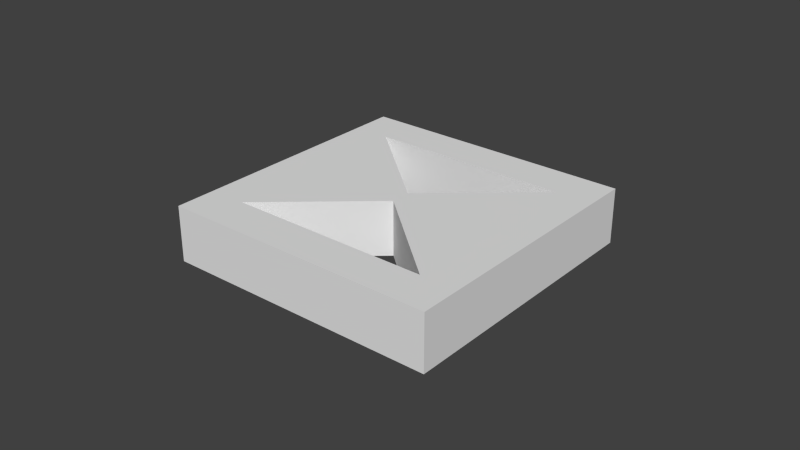 # Source: runeSwitch.blend  (saved by Blender 2.68.0; exported with 4.5.12 LTS)
import bpy
from mathutils import Matrix  # noqa: F401  (used for matrix-valued properties, if any)

bpy.ops.wm.read_factory_settings(use_empty=True)
scene = bpy.context.scene
scene.name = 'Scene'

# ---- collections
col_collection_1 = bpy.data.collections.new('Collection 1'); scene.collection.children.link(col_collection_1)

# ---- world
world_world = bpy.data.worlds.new('World'); scene.world = world_world
world_world.color = (0.05088, 0.05088, 0.05088)
world_world.use_sun_shadow = False
world_world.sun_shadow_jitter_overblur = 0.0
world_world.cycles.sampling_method = 'MANUAL'
world_world.cycles.sample_map_resolution = 256

# ---- meshes
me_circle = bpy.data.meshes.new('Circle')
me_circle.from_pydata([(-1.848e-08, -0.1626, 0.0), (-1.598, -1.551, 0.0), (1.598, -1.551, 0.0), (1.789e-07, 0.1549, 0.0), (1.598, 1.543, 0.0), (-1.598, 1.543, 0.0)], [(1, 0), (2, 1), (0, 2), (4, 3), (5, 4), (3, 5)], [])
me_circle.use_remesh_preserve_volume = False
me_circle.use_remesh_preserve_attributes = False
me_circle.use_mirror_vertex_groups = False
me_circle.update()
me_plane = bpy.data.meshes.new('Plane')
me_plane.from_pydata([(1.0, -1.0, 0.0), (-1.0, -1.0, 0.0), (1.0, 1.0, 0.0), (-1.0, 1.0, 0.0), (-1.0, 1.0, 0.4), (0.73, 0.7087, 0.4), (0.0, 0.07431, 0.4), (-0.73, 0.7087, 0.4), (0.73, 0.7087, 0.0), (0.0, 0.07431, 0.0), (-0.73, 0.7087, 0.0), (1.0, 1.0, 0.4), (-1.0, -1.0, 0.4), (1.0, -1.0, 0.4), (-0.73, -0.7052, 0.0), (0.0, -0.07075, 0.0), (0.73, -0.7052, 0.0), (-0.73, -0.7052, 0.4), (0.0, -0.07075, 0.4), (0.73, -0.7052, 0.4)], [], [(1, 14, 16, 0), (3, 2, 8, 10), (12, 13, 19, 17), (3, 10, 9, 8, 2, 0, 16, 15, 14, 1), (4, 7, 5, 11), (4, 12, 17, 18, 19, 13, 11, 5, 6, 7), (2, 3, 4, 11), (16, 14, 17, 19), (0, 2, 11, 13), (8, 9, 6, 5), (3, 1, 12, 4), (9, 10, 7, 6), (14, 15, 18, 17), (15, 16, 19, 18), (10, 8, 5, 7), (1, 0, 13, 12)])
me_plane.use_remesh_preserve_volume = False
me_plane.use_remesh_preserve_attributes = False
me_plane.use_mirror_vertex_groups = False
me_plane.update()

# ---- objects
ob_circle = bpy.data.objects.new('Circle', me_circle)
ob_plane = bpy.data.objects.new('Plane', me_plane)

# ---- transforms, parenting, visibility, modifiers, constraints
ob_circle.location = (0.0, 0.0, 0.1937)
ob_circle.scale = (-0.4357, -0.4357, -0.4357)
ob_circle.hide_viewport = True
ob_circle.lineart.crease_threshold = 0.0
ob_plane.location = (0.0, 0.0, 0.0)
ob_plane.lineart.crease_threshold = 0.0

# ---- collection membership
col_collection_1.objects.link(ob_circle)
col_collection_1.objects.link(ob_plane)

# ---- scene / render settings (as saved in the file)
scene.frame_start = 1; scene.frame_end = 250; scene.frame_set(1)
scene.render.engine = 'BLENDER_EEVEE_NEXT'
scene.render.image_settings.color_mode = 'RGB'
scene.render.image_settings.compression = 90
scene.render.resolution_percentage = 50
scene.render.dither_intensity = 0.0
scene.cycles.use_denoising = False
scene.cycles.samples = 10
scene.cycles.sampling_pattern = 'TABULATED_SOBOL'
scene.cycles.light_sampling_threshold = 0.0
scene.cycles.use_adaptive_sampling = False
scene.cycles.use_light_tree = False
scene.cycles.blur_glossy = 0.0
scene.cycles.volume_bounces = 1
scene.cycles.pixel_filter_type = 'GAUSSIAN'
scene.cycles.sample_clamp_indirect = 0.0
scene.view_settings.view_transform = 'Standard'
bpy.context.view_layer.update()

# ---- added for rendering (the .blend has no active camera and no usable light): camera, sun
cam_auto = bpy.data.cameras.new('AutoCamera')
cam_auto.lens = 50.0
cam_auto.sensor_width = 36.0
cam_auto.clip_end = 1000.0
ob_auto_camera = bpy.data.objects.new('AutoCamera', cam_auto)
scene.collection.objects.link(ob_auto_camera)
ob_auto_camera.location = (4.13235, -4.96271, 3.50588)
ob_auto_camera.rotation_euler = (1.09748, -7.21219e-08, 0.694738)
scene.camera = ob_auto_camera
light_auto_sun = bpy.data.lights.new('AutoSun', 'SUN')
light_auto_sun.energy = 3.0
light_auto_sun.angle = 0.0523599
ob_auto_sun = bpy.data.objects.new('AutoSun', light_auto_sun)
scene.collection.objects.link(ob_auto_sun)
ob_auto_sun.rotation_euler = (0.872665, 0.174533, 0.523599)
bpy.context.view_layer.update()
